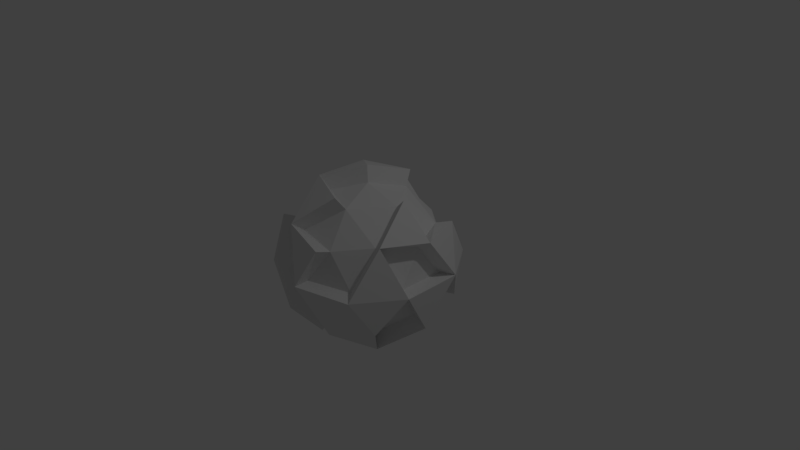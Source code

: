 # Source: crisiscore.blend  (saved by Blender 2.78.0; exported with 4.5.12 LTS)
import bpy
from mathutils import Matrix  # noqa: F401  (used for matrix-valued properties, if any)

bpy.ops.wm.read_factory_settings(use_empty=True)
scene = bpy.context.scene
scene.name = 'Scene'

# ---- collections
col_collection_1 = bpy.data.collections.new('Collection 1'); scene.collection.children.link(col_collection_1)

# ---- world
world_world = bpy.data.worlds.new('World'); scene.world = world_world
world_world.color = (0.05088, 0.05088, 0.05088)
world_world.use_sun_shadow = False
world_world.sun_shadow_jitter_overblur = 0.0
world_world.cycles.sampling_method = 'MANUAL'

# ---- cameras
cam_camera = bpy.data.cameras.new('Camera')
cam_camera.clip_end = 100.0
cam_camera.lens = 35.0
cam_camera.sensor_width = 32.0
cam_camera.sensor_height = 18.0
cam_camera.ortho_scale = 7.314
cam_camera.dof.focus_distance = 0.0
cam_camera.dof.aperture_fstop = 128.0

# ---- lights
light_lamp = bpy.data.lights.new('Lamp', 'POINT')
light_lamp.transmission_factor = 0.0
light_lamp.cutoff_distance = 30.0
light_lamp.energy = 100.0
light_lamp.shadow_buffer_clip_start = 1.001
light_lamp.shadow_soft_size = 0.1
light_lamp.shadow_maximum_resolution = 0.006
light_lamp.use_absolute_resolution = True

# ---- meshes
me_icosphere_001 = bpy.data.meshes.new('Icosphere.001')
me_icosphere_001.from_pydata([(0.5517, -0.3744, -1.021), (0.863, -0.6756, -0.5334), (-0.6425, -1.014e-07, -1.04), (-0.05953, 0.04325, -1.21), (-0.8159, -0.6117, -0.6691), (-1.055, -0.04325, -0.5942), (-0.1985, 0.611, -1.04), (1.154, -0.399, -0.009366), (1.155, 0.3951, 0.01159), (1.083, 0.01408, 0.5633), (-0.7465, -0.9625, -0.0236), (-0.9019, -0.6552, 0.4751), (-1.131, 0.4395, -0.008318), (-0.9019, 0.6552, 0.4751), (0.736, 0.9742, -0.009365), (0.9019, 0.6552, -0.4751), (0.8772, 0.6015, 0.5834), (-0.3877, -1.007, -0.5595), (-0.264, -0.6096, -1.015), (0.3626, -0.9862, -0.6151), (-0.2849, 1.017, -0.5942), (0.2995, 0.9865, -0.6541), (0.2709, -1.06, 0.5206), (0.03399, -1.219, 0.01434), (0.73, -0.9777, -0.0257), (-1.129, -0.4385, 0.0279), (-0.736, 0.9742, 0.009365), (0.8657, -0.5918, 0.6227), (-0.2884, -0.9848, 0.6591), (0.6865, -0.04325, 0.9976), (-0.0491, 0.03567, 1.214), (-0.514, -0.3555, 1.049), (-0.4981, 0.3619, 1.054), (0.1295, 0.6015, 1.045), (-0.3213, 0.9887, 0.6425), (-0.9855, 0.0, 0.7022), (0.1208, -0.6282, 1.027), (0.0, 1.222, -3.383e-09), (-0.841, 0.611, -0.6425), (1.04, 0.0, -0.6425), (0.5198, 0.3776, -1.04)], [], [(3, 2, 6), (1, 7, 24), (15, 14, 8), (33, 32, 30), (33, 34, 32), (32, 31, 30), (32, 35, 31), (31, 28, 36), (27, 9, 29), (8, 16, 9), (8, 14, 16), (37, 26, 34), (23, 22, 28), (24, 7, 27), (14, 21, 37), (26, 12, 13), (26, 38, 12), (25, 10, 11), (4, 17, 10), (23, 19, 24), (19, 1, 24), (7, 39, 8), (40, 6, 21), (6, 20, 21), (6, 2, 38), (2, 4, 5), (2, 18, 4), (18, 17, 4), (39, 0, 40), (0, 1, 19)])
me_icosphere_001.use_remesh_preserve_volume = False
me_icosphere_001.use_remesh_preserve_attributes = False
me_icosphere_001.use_mirror_vertex_groups = False
me_icosphere_001.update()
me_icosphere = bpy.data.meshes.new('Icosphere')
me_icosphere.from_pydata([(0.0, 0.0, -1.0), (0.7236, -0.5257, -0.4472), (-0.2764, -0.8506, -0.4472), (-0.8944, 0.0, -0.4472), (-0.2764, 0.8506, -0.4472), (0.7236, 0.5257, -0.4472), (0.2764, -0.8506, 0.4472), (-0.7236, -0.5257, 0.4472), (-0.7236, 0.5257, 0.4472), (0.2764, 0.8506, 0.4472), (0.8944, 0.0, 0.4472), (0.0, 0.0, 1.0), (-0.1625, -0.5, -0.8507), (0.4253, -0.309, -0.8507), (0.2629, -0.809, -0.5257), (0.8506, 0.0, -0.5257), (0.4253, 0.309, -0.8507), (-0.5257, 0.0, -0.8507), (-0.6882, -0.5, -0.5257), (-0.1625, 0.5, -0.8507), (-0.6882, 0.5, -0.5257), (0.2629, 0.809, -0.5257), (0.9511, -0.309, 0.0), (0.9511, 0.309, 0.0), (0.0, -1.0, 0.0), (0.5878, -0.809, 0.0), (-0.9511, -0.309, 0.0), (-0.5878, -0.809, 0.0), (-0.5878, 0.809, 0.0), (-0.9511, 0.309, 0.0), (0.5878, 0.809, 0.0), (0.0, 1.0, 0.0), (0.6882, -0.5, 0.5257), (-0.2629, -0.809, 0.5257), (-0.8506, 0.0, 0.5257), (-0.2629, 0.809, 0.5257), (0.6882, 0.5, 0.5257), (0.1625, -0.5, 0.8507), (0.5257, 0.0, 0.8507), (-0.4253, -0.309, 0.8507), (-0.4253, 0.309, 0.8507), (0.1625, 0.5, 0.8507), (0.4253, -0.309, -0.8507), (0.7236, -0.5257, -0.4472), (-0.5257, 0.0, -0.8507), (0.0, 0.0, -1.0), (-0.6882, -0.5, -0.5257), (-0.8944, 0.0, -0.4472), (-0.1625, 0.5, -0.8507), (0.9511, -0.309, 0.0), (0.9511, 0.309, 0.0), (0.8944, 0.0, 0.4472), (-0.5878, -0.809, 0.0), (-0.7236, -0.5257, 0.4472), (-0.9511, 0.309, 0.0), (-0.7236, 0.5257, 0.4472), (0.5878, 0.809, 0.0), (0.7236, 0.5257, -0.4472), (0.6882, 0.5, 0.5257), (-0.2764, -0.8506, -0.4472), (-0.1625, -0.5, -0.8507), (0.2629, -0.809, -0.5257), (-0.2764, 0.8506, -0.4472), (0.2629, 0.809, -0.5257), (0.2764, -0.8506, 0.4472), (0.0, -1.0, 0.0), (0.5878, -0.809, 0.0), (-0.9511, -0.309, 0.0), (-0.5878, 0.809, 0.0), (0.6882, -0.5, 0.5257), (-0.2629, -0.809, 0.5257), (0.5257, 0.0, 0.8507), (0.0, 0.0, 1.0), (-0.4253, -0.309, 0.8507), (-0.4253, 0.309, 0.8507), (0.1625, 0.5, 0.8507), (-0.2629, 0.809, 0.5257), (-0.8506, 0.0, 0.5257), (0.1625, -0.5, 0.8507), (0.0, 1.0, 0.0), (-0.6882, 0.5, -0.5257), (0.8506, 0.0, -0.5257), (0.4253, 0.309, -0.8507), (0.5517, -0.3744, -1.021), (0.863, -0.6756, -0.5334), (-0.6425, -1.014e-07, -1.04), (-0.05953, 0.04325, -1.21), (-0.8159, -0.6117, -0.6691), (-1.055, -0.04325, -0.5942), (-0.1985, 0.611, -1.04), (1.154, -0.399, -0.009366), (1.155, 0.3951, 0.01159), (1.083, 0.01408, 0.5633), (-0.7465, -0.9625, -0.0236), (-0.9019, -0.6552, 0.4751), (-1.131, 0.4395, -0.008318), (-0.9019, 0.6552, 0.4751), (0.736, 0.9742, -0.009365), (0.9019, 0.6552, -0.4751), (0.8772, 0.6015, 0.5834), (-0.3877, -1.007, -0.5595), (-0.264, -0.6096, -1.015), (0.3626, -0.9862, -0.6151), (-0.2849, 1.017, -0.5942), (0.2995, 0.9865, -0.6541), (0.2709, -1.06, 0.5206), (0.03399, -1.219, 0.01434), (0.73, -0.9777, -0.0257), (-1.129, -0.4385, 0.0279), (-0.736, 0.9742, 0.009365), (0.8657, -0.5918, 0.6227), (-0.2884, -0.9848, 0.6591), (0.6865, -0.04325, 0.9976), (-0.0491, 0.03567, 1.214), (-0.514, -0.3555, 1.049), (-0.4981, 0.3619, 1.054), (0.1295, 0.6015, 1.045), (-0.3213, 0.9887, 0.6425), (-0.9855, 0.0, 0.7022), (0.1208, -0.6282, 1.027), (0.0, 1.222, -3.383e-09), (-0.841, 0.611, -0.6425), (1.04, 0.0, -0.6425), (0.5198, 0.3776, -1.04)], [], [(0, 13, 12), (1, 13, 15), (0, 12, 17), (14, 13, 42, 61), (0, 19, 16), (1, 15, 22), (2, 14, 24), (3, 18, 26), (4, 20, 28), (5, 21, 30), (21, 31, 79, 63), (2, 24, 27), (3, 26, 29), (4, 28, 31), (4, 21, 63, 62), (6, 32, 37), (7, 33, 39), (8, 34, 40), (9, 35, 41), (10, 36, 38), (38, 41, 11), (38, 36, 41), (36, 9, 41), (35, 40, 74, 76), (30, 21, 63, 56), (35, 8, 40), (41, 35, 76, 75), (31, 30, 56, 79), (34, 7, 39), (39, 37, 11), (13, 16, 82, 42), (33, 6, 37), (37, 38, 11), (37, 32, 38), (10, 23, 50, 51), (19, 4, 62, 48), (22, 32, 69, 49), (30, 9, 36), (31, 35, 9), (15, 13, 42, 81), (28, 8, 35), (29, 34, 8), (29, 26, 34), (26, 7, 34), (27, 33, 7), (27, 24, 33), (1, 22, 49, 43), (25, 32, 6), (16, 15, 81, 82), (22, 10, 32), (30, 31, 9), (3, 17, 44, 47), (21, 4, 31), (32, 25, 66, 69), (33, 24, 65, 70), (20, 3, 29), (17, 12, 60, 44), (26, 18, 27), (19, 0, 45, 48), (24, 25, 6), (11, 41, 75, 72), (18, 3, 47, 46), (22, 23, 10), (17, 20, 80, 44), (15, 5, 23), (16, 21, 5), (0, 17, 44, 45), (39, 11, 72, 73), (19, 20, 4), (12, 2, 59, 60), (17, 3, 20), (10, 38, 71, 51), (20, 19, 48, 80), (28, 35, 76, 68), (15, 16, 5), (16, 19, 48, 82), (13, 0, 16), (12, 14, 2), (12, 13, 14), (13, 1, 43, 42), (68, 80, 121, 109), (73, 72, 113, 114), (51, 71, 112, 92), (63, 79, 120, 104), (64, 70, 111, 105), (56, 63, 104, 97), (69, 51, 92, 110), (79, 56, 97, 120), (61, 42, 83, 102), (55, 68, 109, 96), (49, 69, 110, 90), (42, 82, 123, 83), (59, 52, 93, 100), (81, 42, 83, 122), (53, 67, 108, 94), (69, 66, 107, 110), (82, 81, 122, 123), (70, 65, 106, 111), (65, 64, 105, 106), (68, 76, 117, 109), (44, 60, 101, 85), (50, 57, 98, 91), (79, 68, 109, 120), (62, 63, 104, 103), (76, 79, 120, 117), (44, 80, 121, 85), (48, 62, 103, 89), (56, 58, 99, 97), (80, 48, 89, 121), (47, 44, 85, 88), (40, 34, 77, 74), (23, 5, 57, 50), (27, 7, 53, 52), (28, 20, 80, 68), (34, 39, 73, 77), (24, 6, 64, 65), (20, 29, 54, 80), (37, 39, 73, 78), (29, 8, 55, 54), (26, 27, 52, 67), (39, 33, 70, 73), (7, 26, 67, 53), (5, 30, 56, 57), (33, 37, 78, 70), (2, 27, 52, 59), (27, 18, 46, 52), (8, 28, 68, 55), (25, 24, 65, 66), (24, 14, 61, 65), (38, 32, 69, 71), (23, 22, 49, 50), (32, 10, 51, 69), (36, 10, 51, 58), (22, 15, 81, 49), (30, 36, 58, 56), (6, 33, 70, 64), (15, 23, 50, 81), (35, 31, 79, 76), (21, 16, 82, 63), (31, 28, 68, 79), (42, 43, 84, 83), (80, 54, 95, 121), (72, 75, 116, 113), (45, 44, 85, 86), (67, 52, 93, 108), (46, 47, 88, 87), (52, 46, 87, 93), (75, 76, 117, 116), (48, 45, 86, 89), (66, 65, 106, 107), (76, 74, 115, 117), (43, 49, 90, 84), (65, 61, 102, 106), (51, 50, 91, 92), (74, 77, 118, 115), (52, 53, 94, 93), (50, 49, 90, 91), (77, 73, 114, 118), (54, 55, 96, 95), (49, 81, 122, 90), (78, 73, 114, 119), (57, 56, 97, 98), (81, 50, 91, 122), (73, 70, 111, 114), (58, 51, 92, 99), (63, 82, 123, 104), (70, 78, 119, 111), (60, 59, 100, 101), (82, 48, 89, 123), (71, 69, 110, 112)])
me_icosphere.use_remesh_preserve_volume = False
me_icosphere.use_remesh_preserve_attributes = False
me_icosphere.use_mirror_vertex_groups = False
me_icosphere.update()

# ---- objects
ob_icosphere_001 = bpy.data.objects.new('Icosphere.001', me_icosphere_001)
ob_icosphere = bpy.data.objects.new('Icosphere', me_icosphere)
ob_lamp = bpy.data.objects.new('Lamp', light_lamp)
ob_camera = bpy.data.objects.new('Camera', cam_camera)

# ---- transforms, parenting, visibility, modifiers, constraints
ob_icosphere_001.location = (0.0, 0.0, 0.0)
ob_icosphere_001.lineart.crease_threshold = 0.0
ob_icosphere.location = (0.0, 0.0, 0.0)
ob_icosphere.lineart.crease_threshold = 0.0
ob_lamp.location = (4.076, 1.005, 5.904)
ob_lamp.rotation_euler = (0.6503, 0.05522, 1.866)
ob_lamp.lock_rotations_4d = False
ob_lamp.empty_display_type = 'ARROWS'
ob_lamp.color = (0.0, 0.0, 0.0, 0.0)
ob_lamp.lineart.crease_threshold = 0.0
ob_camera.location = (7.481, -6.508, 5.344)
ob_camera.rotation_euler = (1.109, 0.0, 0.8149)
ob_camera.lock_rotations_4d = False
ob_camera.empty_display_type = 'ARROWS'
ob_camera.color = (0.0, 0.0, 0.0, 0.0)
ob_camera.display_type = 'WIRE'
ob_camera.lineart.crease_threshold = 0.0

# ---- collection membership
col_collection_1.objects.link(ob_icosphere_001)
col_collection_1.objects.link(ob_icosphere)
col_collection_1.objects.link(ob_lamp)
col_collection_1.objects.link(ob_camera)

# ---- scene / render settings (as saved in the file)
scene.camera = ob_camera
scene.frame_start = 1; scene.frame_end = 250; scene.frame_set(1)
scene.render.engine = 'BLENDER_EEVEE_NEXT'
scene.render.resolution_percentage = 50
scene.render.dither_intensity = 0.0
scene.cycles.use_denoising = False
scene.cycles.samples = 128
scene.cycles.sampling_pattern = 'TABULATED_SOBOL'
scene.cycles.light_sampling_threshold = 0.0
scene.cycles.use_adaptive_sampling = False
scene.cycles.use_light_tree = False
scene.cycles.blur_glossy = 0.0
scene.cycles.sample_clamp_indirect = 0.0
scene.view_settings.view_transform = 'Standard'
bpy.context.view_layer.update()
